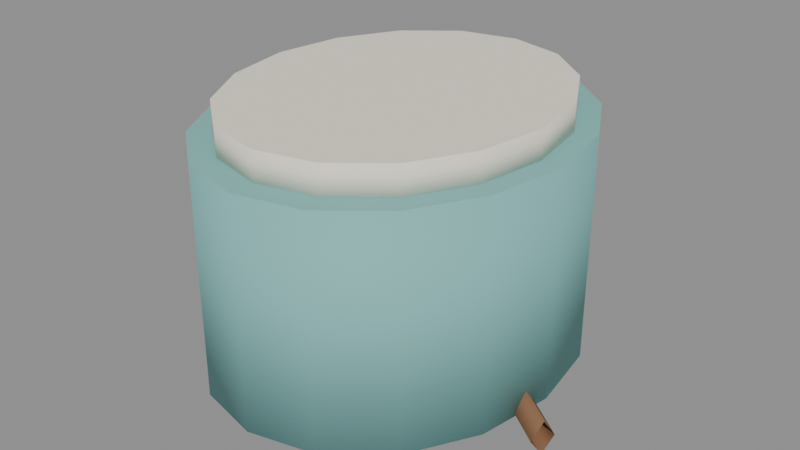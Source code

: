 # Source: core_s68_body.blend  (saved by Blender 4.5.92; exported with 4.5.12 LTS)
import bpy
from mathutils import Matrix  # noqa: F401  (used for matrix-valued properties, if any)

bpy.ops.wm.read_factory_settings(use_empty=True)
scene = bpy.context.scene
scene.name = 'Scene'

# ---- materials (node trees are filled in below, after node groups)
mat_hospital_vertex_opaque = bpy.data.materials.new('hospital_vertex_opaque')
mat_hospital_vertex_opaque.use_backface_culling = True

# ---- material node trees
mat_hospital_vertex_opaque.use_nodes = True; mat_hospital_vertex_opaque.node_tree.nodes.clear()
_N = mat_hospital_vertex_opaque.node_tree.nodes; _L = mat_hospital_vertex_opaque.node_tree.links
n0 = _N.new('ShaderNodeBsdfPrincipled'); n0.name = 'Principled BSDF'; n0.location = (-200, 100)
n0.inputs[2].default_value = 0.78
n0.inputs[13].default_value = 0.22
n1 = _N.new('ShaderNodeOutputMaterial'); n1.name = 'Material Output'; n1.location = (200, 100)
n2 = _N.new('ShaderNodeVertexColor'); n2.name = 'Color Attribute'; n2.location = (0, 0)
n2.layer_name = 'Col'
_L.new(n0.outputs[0], n1.inputs[0])
_L.new(n2.outputs[0], n0.inputs[0])
n1.is_active_output = True

# ---- meshes
me_cone = bpy.data.meshes.new('Cone')
me_cone.from_pydata([(5.661e-08, -0.45, 0.03892), (5.661e-08, -0.45, 0.5377), (-0.1435, -0.4157, 0.03892), (-0.1435, -0.4157, 0.5377), (-0.2651, -0.3182, 0.03892), (-0.2651, -0.3182, 0.5377), (-0.3464, -0.1722, 0.03892), (-0.3464, -0.1722, 0.5377), (-0.3749, -6.795e-08, 0.03892), (-0.3749, -6.795e-08, 0.5377), (-0.3464, 0.1722, 0.03892), (-0.3464, 0.1722, 0.5377), (-0.2651, 0.3182, 0.03892), (-0.2651, 0.3182, 0.5377), (-0.1435, 0.4157, 0.03892), (-0.1435, 0.4157, 0.5377), (-5.661e-08, 0.45, 0.03892), (-5.661e-08, 0.45, 0.5377), (0.1435, 0.4157, 0.03892), (0.1435, 0.4157, 0.5377), (0.2651, 0.3182, 0.03892), (0.2651, 0.3182, 0.5377), (0.3464, 0.1722, 0.03892), (0.3464, 0.1722, 0.5377), (0.3749, 6.795e-08, 0.03892), (0.3749, 6.795e-08, 0.5377), (0.3464, -0.1722, 0.03892), (0.3464, -0.1722, 0.5377), (0.2651, -0.3182, 0.03892), (0.2651, -0.3182, 0.5377), (0.1435, -0.4157, 0.03892), (0.1435, -0.4157, 0.5377), (4.97e-08, -0.3951, 0.5377), (4.97e-08, -0.3951, 0.6), (-0.126, -0.365, 0.5377), (-0.126, -0.365, 0.6), (-0.2328, -0.2794, 0.5377), (-0.2328, -0.2794, 0.6), (-0.3041, -0.1512, 0.5377), (-0.3041, -0.1512, 0.6), (-0.3292, -5.966e-08, 0.5377), (-0.3292, -5.966e-08, 0.6), (-0.3041, 0.1512, 0.5377), (-0.3041, 0.1512, 0.6), (-0.2328, 0.2794, 0.5377), (-0.2328, 0.2794, 0.6), (-0.126, 0.365, 0.5377), (-0.126, 0.365, 0.6), (-4.97e-08, 0.3951, 0.5377), (-4.97e-08, 0.3951, 0.6), (0.126, 0.365, 0.5377), (0.126, 0.365, 0.6), (0.2328, 0.2794, 0.5377), (0.2328, 0.2794, 0.6), (0.3041, 0.1512, 0.5377), (0.3041, 0.1512, 0.6), (0.3292, 5.966e-08, 0.5377), (0.3292, 5.966e-08, 0.6), (0.3041, -0.1512, 0.5377), (0.3041, -0.1512, 0.6), (0.2328, -0.2794, 0.5377), (0.2328, -0.2794, 0.6), (0.126, -0.365, 0.5377), (0.126, -0.365, 0.6), (-0.123, -0.3397, 0.5338), (-0.123, -0.3457, 0.5423), (-0.128, -0.3397, 0.5423), (-0.123, -0.3457, 0.5642), (-0.123, -0.3397, 0.5727), (-0.128, -0.3397, 0.5642), (-0.123, -0.1652, 0.5338), (-0.128, -0.1652, 0.5423), (-0.123, -0.1591, 0.5423), (-0.123, -0.1652, 0.5727), (-0.123, -0.1591, 0.5642), (-0.128, -0.1652, 0.5642), (0.123, -0.3397, 0.5338), (0.128, -0.3397, 0.5423), (0.123, -0.3457, 0.5423), (0.123, -0.3397, 0.5727), (0.123, -0.3457, 0.5642), (0.128, -0.3397, 0.5642), (0.123, -0.1652, 0.5338), (0.123, -0.1591, 0.5423), (0.128, -0.1652, 0.5423), (0.123, -0.1652, 0.5727), (0.128, -0.1652, 0.5642), (0.123, -0.1591, 0.5642), (-0.2753, -0.0006464, 0.09342), (-0.2854, 0.02399, 0.0545), (-0.2733, 0.0006464, 0.01559), (-0.2632, -0.02399, 0.0545), (-0.3576, -0.05552, 0.08563), (-0.3677, -0.03089, 0.04671), (-0.3556, -0.05423, 0.007793), (-0.3455, -0.07886, 0.04671), (-0.4399, -0.1104, 0.07784), (-0.45, -0.08577, 0.03892), (-0.4379, -0.1091, 0.0), (-0.4278, -0.1337, 0.03892), (0.2753, -0.0006464, 0.09342), (0.2632, -0.02399, 0.0545), (0.2733, 0.0006464, 0.01559), (0.2854, 0.02399, 0.0545), (0.3576, -0.05552, 0.08563), (0.3455, -0.07886, 0.04671), (0.3556, -0.05423, 0.007793), (0.3677, -0.03089, 0.04671), (0.4399, -0.1104, 0.07784), (0.4278, -0.1337, 0.03892), (0.4379, -0.1091, 0.0), (0.45, -0.08577, 0.03892)], [], [(0, 1, 3, 2), (2, 3, 5, 4), (4, 5, 7, 6), (6, 7, 9, 8), (8, 9, 11, 10), (10, 11, 13, 12), (12, 13, 15, 14), (14, 15, 17, 16), (16, 17, 19, 18), (18, 19, 21, 20), (20, 21, 23, 22), (22, 23, 25, 24), (24, 25, 27, 26), (26, 27, 29, 28), (3, 1, 31, 29, 27, 25, 23, 21, 19, 17, 15, 13, 11, 9, 7, 5), (28, 29, 31, 30), (30, 31, 1, 0), (0, 2, 4, 6, 8, 10, 12, 14, 16, 18, 20, 22, 24, 26, 28, 30), (32, 33, 35, 34), (34, 35, 37, 36), (36, 37, 39, 38), (38, 39, 41, 40), (40, 41, 43, 42), (42, 43, 45, 44), (44, 45, 47, 46), (46, 47, 49, 48), (48, 49, 51, 50), (50, 51, 53, 52), (52, 53, 55, 54), (54, 55, 57, 56), (56, 57, 59, 58), (58, 59, 61, 60), (35, 33, 63, 61, 59, 57, 55, 53, 51, 49, 47, 45, 43, 41, 39, 37), (60, 61, 63, 62), (62, 63, 33, 32), (32, 34, 36, 38, 40, 42, 44, 46, 48, 50, 52, 54, 56, 58, 60, 62), (64, 65, 66), (67, 68, 69), (70, 71, 72), (73, 74, 75), (76, 77, 78), (79, 80, 81), (82, 83, 84), (85, 86, 87), (70, 64, 66, 71), (65, 67, 69, 66), (68, 73, 75, 69), (74, 72, 71, 75), (82, 70, 72, 83), (73, 85, 87, 74), (86, 84, 83, 87), (76, 82, 84, 77), (85, 79, 81, 86), (80, 78, 77, 81), (64, 76, 78, 65), (79, 68, 67, 80), (70, 82, 76, 64), (66, 69, 75, 71), (78, 80, 67, 65), (85, 73, 68, 79), (72, 74, 87, 83), (84, 86, 81, 77), (88, 92, 95, 91), (89, 93, 92, 88), (90, 94, 93, 89), (91, 95, 94, 90), (92, 96, 99, 95), (93, 97, 96, 92), (94, 98, 97, 93), (95, 99, 98, 94), (100, 104, 107, 103), (101, 105, 104, 100), (102, 106, 105, 101), (103, 107, 106, 102), (104, 108, 111, 107), (105, 109, 108, 104), (106, 110, 109, 105), (107, 111, 110, 106)])
me_cone.polygons.foreach_set('use_smooth', [1, 1, 1, 1, 1, 1, 1, 1, 1, 1, 1, 1, 1, 1, 0, 1, 1, 0, 1, 1, 1, 1, 1, 1, 1, 1, 1, 1, 1, 1, 1, 1, 0, 1, 1, 0, 0, 0, 0, 0, 0, 0, 0, 0, 0, 0, 0, 0, 0, 0, 0, 0, 0, 0, 0, 0, 0, 0, 0, 0, 0, 0, 1, 1, 1, 1, 1, 1, 1, 1, 1, 1, 1, 1, 1, 1, 1, 1])
_uv = me_cone.uv_layers.new(name='UVMap')
_uv.uv.foreach_set('vector', [1.0, 0.5, 1.0, 1.0, 0.9375, 1.0, 0.9375, 0.5, 0.9375, 0.5, 0.9375, 1.0, 0.875, 1.0, 0.875, 0.5, 0.875, 0.5, 0.875, 1.0, 0.8125, 1.0, 0.8125, 0.5, 0.8125, 0.5, 0.8125, 1.0, 0.75, 1.0, 0.75, 0.5, 0.75, 0.5, 0.75, 1.0, 0.6875, 1.0, 0.6875, 0.5, 0.6875, 0.5, 0.6875, 1.0, 0.625, 1.0, 0.625, 0.5, 0.625, 0.5, 0.625, 1.0, 0.5625, 1.0, 0.5625, 0.5, 0.5625, 0.5, 0.5625, 1.0, 0.5, 1.0, 0.5, 0.5, 0.5, 0.5, 0.5, 1.0, 0.4375, 1.0, 0.4375, 0.5, 0.4375, 0.5, 0.4375, 1.0, 0.375, 1.0, 0.375, 0.5, 0.375, 0.5, 0.375, 1.0, 0.3125, 1.0, 0.3125, 0.5, 0.3125, 0.5, 0.3125, 1.0, 0.25, 1.0, 0.25, 0.5, 0.25, 0.5, 0.25, 1.0, 0.1875, 1.0, 0.1875, 0.5, 0.1875, 0.5, 0.1875, 1.0, 0.125, 1.0, 0.125, 0.5, 0.3418, 0.4717, 0.25, 0.49, 0.1582, 0.4717, 0.08029, 0.4197, 0.02827, 0.3418, 0.01, 0.25, 0.02827, 0.1582, 0.08029, 0.08029, 0.1582, 0.02827, 0.25, 0.01, 0.3418, 0.02827, 0.4197, 0.08029, 0.4717, 0.1582, 0.49, 0.25, 0.4717, 0.3418, 0.4197, 0.4197, 0.125, 0.5, 0.125, 1.0, 0.0625, 1.0, 0.0625, 0.5, 0.0625, 0.5, 0.0625, 1.0, 0.0, 1.0, 0.0, 0.5, 0.75, 0.49, 0.8418, 0.4717, 0.9197, 0.4197, 0.9717, 0.3418, 0.99, 0.25, 0.9717, 0.1582, 0.9197, 0.08029, 0.8418, 0.02827, 0.75, 0.01, 0.6582, 0.02827, 0.5803, 0.08029, 0.5283, 0.1582, 0.51, 0.25, 0.5283, 0.3418, 0.5803, 0.4197, 0.6582, 0.4717, 1.0, 0.5, 1.0, 1.0, 0.9375, 1.0, 0.9375, 0.5, 0.9375, 0.5, 0.9375, 1.0, 0.875, 1.0, 0.875, 0.5, 0.875, 0.5, 0.875, 1.0, 0.8125, 1.0, 0.8125, 0.5, 0.8125, 0.5, 0.8125, 1.0, 0.75, 1.0, 0.75, 0.5, 0.75, 0.5, 0.75, 1.0, 0.6875, 1.0, 0.6875, 0.5, 0.6875, 0.5, 0.6875, 1.0, 0.625, 1.0, 0.625, 0.5, 0.625, 0.5, 0.625, 1.0, 0.5625, 1.0, 0.5625, 0.5, 0.5625, 0.5, 0.5625, 1.0, 0.5, 1.0, 0.5, 0.5, 0.5, 0.5, 0.5, 1.0, 0.4375, 1.0, 0.4375, 0.5, 0.4375, 0.5, 0.4375, 1.0, 0.375, 1.0, 0.375, 0.5, 0.375, 0.5, 0.375, 1.0, 0.3125, 1.0, 0.3125, 0.5, 0.3125, 0.5, 0.3125, 1.0, 0.25, 1.0, 0.25, 0.5, 0.25, 0.5, 0.25, 1.0, 0.1875, 1.0, 0.1875, 0.5, 0.1875, 0.5, 0.1875, 1.0, 0.125, 1.0, 0.125, 0.5, 0.3418, 0.4717, 0.25, 0.49, 0.1582, 0.4717, 0.08029, 0.4197, 0.02827, 0.3418, 0.01, 0.25, 0.02827, 0.1582, 0.08029, 0.08029, 0.1582, 0.02827, 0.25, 0.01, 0.3418, 0.02827, 0.4197, 0.08029, 0.4717, 0.1582, 0.49, 0.25, 0.4717, 0.3418, 0.4197, 0.4197, 0.125, 0.5, 0.125, 1.0, 0.0625, 1.0, 0.0625, 0.5, 0.0625, 0.5, 0.0625, 1.0, 0.0, 1.0, 0.0, 0.5, 0.75, 0.49, 0.8418, 0.4717, 0.9197, 0.4197, 0.9717, 0.3418, 0.99, 0.25, 0.9717, 0.1582, 0.9197, 0.08029, 0.8418, 0.02827, 0.75, 0.01, 0.6582, 0.02827, 0.5803, 0.08029, 0.5283, 0.1582, 0.51, 0.25, 0.5283, 0.3418, 0.5803, 0.4197, 0.6582, 0.4717, 0.1299, 0.7419, 0.1299, 0.75, 0.125, 0.7419, 0.57, 0.9951, 0.625, 0.9951, 0.57, 1.0, 0.1299, 0.5081, 0.125, 0.5081, 0.1299, 0.5, 0.625, 0.2501, 0.57, 0.2549, 0.57, 0.242, 0.3701, 0.7419, 0.4296, 0.7419, 0.4088, 0.7532, 0.6297, 0.7425, 0.57, 0.7549, 0.57, 0.742, 0.3701, 0.5081, 0.4088, 0.4968, 0.4296, 0.5081, 0.6297, 0.5075, 0.57, 0.5081, 0.57, 0.4951, 0.1299, 0.5081, 0.1299, 0.7419, 0.125, 0.7419, 0.125, 0.5081, 0.43, 0.0, 0.57, 0.0, 0.57, 0.008088, 0.43, 0.008088, 0.625, 0.008088, 0.625, 0.2501, 0.57, 0.242, 0.57, 0.008088, 0.57, 0.2549, 0.43, 0.2549, 0.43, 0.2419, 0.57, 0.242, 0.3701, 0.5081, 0.1299, 0.5081, 0.1299, 0.5, 0.4088, 0.4968, 0.625, 0.2501, 0.6297, 0.5075, 0.57, 0.4951, 0.57, 0.2549, 0.57, 0.5081, 0.4296, 0.5081, 0.4088, 0.4968, 0.57, 0.4951, 0.3701, 0.7419, 0.3701, 0.5081, 0.4296, 0.5081, 0.4296, 0.7419, 0.6297, 0.5075, 0.6297, 0.7425, 0.57, 0.742, 0.57, 0.5081, 0.57, 0.7549, 0.4088, 0.7532, 0.4296, 0.7419, 0.57, 0.742, 0.1299, 0.7419, 0.3701, 0.7419, 0.4088, 0.7532, 0.1299, 0.75, 0.6297, 0.7425, 0.625, 0.9951, 0.57, 0.9951, 0.57, 0.7549, 0.1299, 0.5081, 0.3701, 0.5081, 0.3701, 0.7419, 0.1299, 0.7419, 0.43, 0.008088, 0.57, 0.008088, 0.57, 0.242, 0.43, 0.2419, 0.4088, 0.7532, 0.57, 0.7549, 0.57, 0.9951, 0.43, 0.9951, 0.6297, 0.5075, 0.8701, 0.5081, 0.8701, 0.7419, 0.6297, 0.7425, 0.43, 0.2549, 0.57, 0.2549, 0.57, 0.4951, 0.4088, 0.4968, 0.4296, 0.5081, 0.57, 0.5081, 0.57, 0.742, 0.4296, 0.7419, 0.0, 1.0, 0.5, 1.0, 0.5, 0.75, 0.0, 0.75, 0.0, 0.25, 0.5, 0.25, 0.5, 0.0, 0.0, 0.0, 0.0, 0.5, 0.5, 0.5, 0.5, 0.25, 0.0, 0.25, 0.0, 0.75, 0.5, 0.75, 0.5, 0.5, 0.0, 0.5, 0.5, 1.0, 1.0, 1.0, 1.0, 0.75, 0.5, 0.75, 0.5, 0.25, 1.0, 0.25, 1.0, 0.0, 0.5, 0.0, 0.5, 0.5, 1.0, 0.5, 1.0, 0.25, 0.5, 0.25, 0.5, 0.75, 1.0, 0.75, 1.0, 0.5, 0.5, 0.5, 0.0, 1.0, 0.5, 1.0, 0.5, 0.75, 0.0, 0.75, 0.0, 0.25, 0.5, 0.25, 0.5, 0.0, 0.0, 0.0, 0.0, 0.5, 0.5, 0.5, 0.5, 0.25, 0.0, 0.25, 0.0, 0.75, 0.5, 0.75, 0.5, 0.5, 0.0, 0.5, 0.5, 1.0, 1.0, 1.0, 1.0, 0.75, 0.5, 0.75, 0.5, 0.25, 1.0, 0.25, 1.0, 0.0, 0.5, 0.0, 0.5, 0.5, 1.0, 0.5, 1.0, 0.25, 0.5, 0.25, 0.5, 0.75, 1.0, 0.75, 1.0, 0.5, 0.5, 0.5])
_ca = me_cone.color_attributes.new('Col', 'FLOAT_COLOR', 'CORNER')
_ca.data.foreach_set('color', [0.22, 0.51, 0.49, 1.0, 0.22, 0.51, 0.49, 1.0, 0.22, 0.51, 0.49, 1.0, 0.22, 0.51, 0.49, 1.0, 0.22, 0.51, 0.49, 1.0, 0.22, 0.51, 0.49, 1.0, 0.22, 0.51, 0.49, 1.0, 0.22, 0.51, 0.49, 1.0, 0.22, 0.51, 0.49, 1.0, 0.22, 0.51, 0.49, 1.0, 0.22, 0.51, 0.49, 1.0, 0.22, 0.51, 0.49, 1.0, 0.22, 0.51, 0.49, 1.0, 0.22, 0.51, 0.49, 1.0, 0.22, 0.51, 0.49, 1.0, 0.22, 0.51, 0.49, 1.0, 0.22, 0.51, 0.49, 1.0, 0.22, 0.51, 0.49, 1.0, 0.22, 0.51, 0.49, 1.0, 0.22, 0.51, 0.49, 1.0, 0.22, 0.51, 0.49, 1.0, 0.22, 0.51, 0.49, 1.0, 0.22, 0.51, 0.49, 1.0, 0.22, 0.51, 0.49, 1.0, 0.22, 0.51, 0.49, 1.0, 0.22, 0.51, 0.49, 1.0, 0.22, 0.51, 0.49, 1.0, 0.22, 0.51, 0.49, 1.0, 0.22, 0.51, 0.49, 1.0, 0.22, 0.51, 0.49, 1.0, 0.22, 0.51, 0.49, 1.0, 0.22, 0.51, 0.49, 1.0, 0.22, 0.51, 0.49, 1.0, 0.22, 0.51, 0.49, 1.0, 0.22, 0.51, 0.49, 1.0, 0.22, 0.51, 0.49, 1.0, 0.22, 0.51, 0.49, 1.0, 0.22, 0.51, 0.49, 1.0, 0.22, 0.51, 0.49, 1.0, 0.22, 0.51, 0.49, 1.0, 0.22, 0.51, 0.49, 1.0, 0.22, 0.51, 0.49, 1.0, 0.22, 0.51, 0.49, 1.0, 0.22, 0.51, 0.49, 1.0, 0.22, 0.51, 0.49, 1.0, 0.22, 0.51, 0.49, 1.0, 0.22, 0.51, 0.49, 1.0, 0.22, 0.51, 0.49, 1.0, 0.22, 0.51, 0.49, 1.0, 0.22, 0.51, 0.49, 1.0, 0.22, 0.51, 0.49, 1.0, 0.22, 0.51, 0.49, 1.0, 0.22, 0.51, 0.49, 1.0, 0.22, 0.51, 0.49, 1.0, 0.22, 0.51, 0.49, 1.0, 0.22, 0.51, 0.49, 1.0, 0.22, 0.51, 0.49, 1.0, 0.22, 0.51, 0.49, 1.0, 0.22, 0.51, 0.49, 1.0, 0.22, 0.51, 0.49, 1.0, 0.22, 0.51, 0.49, 1.0, 0.22, 0.51, 0.49, 1.0, 0.22, 0.51, 0.49, 1.0, 0.22, 0.51, 0.49, 1.0, 0.22, 0.51, 0.49, 1.0, 0.22, 0.51, 0.49, 1.0, 0.22, 0.51, 0.49, 1.0, 0.22, 0.51, 0.49, 1.0, 0.22, 0.51, 0.49, 1.0, 0.22, 0.51, 0.49, 1.0, 0.22, 0.51, 0.49, 1.0, 0.22, 0.51, 0.49, 1.0, 0.22, 0.51, 0.49, 1.0, 0.22, 0.51, 0.49, 1.0, 0.22, 0.51, 0.49, 1.0, 0.22, 0.51, 0.49, 1.0, 0.22, 0.51, 0.49, 1.0, 0.22, 0.51, 0.49, 1.0, 0.22, 0.51, 0.49, 1.0, 0.22, 0.51, 0.49, 1.0, 0.22, 0.51, 0.49, 1.0, 0.22, 0.51, 0.49, 1.0, 0.22, 0.51, 0.49, 1.0, 0.22, 0.51, 0.49, 1.0, 0.22, 0.51, 0.49, 1.0, 0.22, 0.51, 0.49, 1.0, 0.22, 0.51, 0.49, 1.0, 0.22, 0.51, 0.49, 1.0, 0.22, 0.51, 0.49, 1.0, 0.22, 0.51, 0.49, 1.0, 0.22, 0.51, 0.49, 1.0, 0.22, 0.51, 0.49, 1.0, 0.22, 0.51, 0.49, 1.0, 0.22, 0.51, 0.49, 1.0, 0.22, 0.51, 0.49, 1.0, 0.22, 0.51, 0.49, 1.0, 0.91, 0.85, 0.72, 1.0, 0.91, 0.85, 0.72, 1.0, 0.91, 0.85, 0.72, 1.0, 0.91, 0.85, 0.72, 1.0, 0.91, 0.85, 0.72, 1.0, 0.91, 0.85, 0.72, 1.0, 0.91, 0.85, 0.72, 1.0, 0.91, 0.85, 0.72, 1.0, 0.91, 0.85, 0.72, 1.0, 0.91, 0.85, 0.72, 1.0, 0.91, 0.85, 0.72, 1.0, 0.91, 0.85, 0.72, 1.0, 0.91, 0.85, 0.72, 1.0, 0.91, 0.85, 0.72, 1.0, 0.91, 0.85, 0.72, 1.0, 0.91, 0.85, 0.72, 1.0, 0.91, 0.85, 0.72, 1.0, 0.91, 0.85, 0.72, 1.0, 0.91, 0.85, 0.72, 1.0, 0.91, 0.85, 0.72, 1.0, 0.91, 0.85, 0.72, 1.0, 0.91, 0.85, 0.72, 1.0, 0.91, 0.85, 0.72, 1.0, 0.91, 0.85, 0.72, 1.0, 0.91, 0.85, 0.72, 1.0, 0.91, 0.85, 0.72, 1.0, 0.91, 0.85, 0.72, 1.0, 0.91, 0.85, 0.72, 1.0, 0.91, 0.85, 0.72, 1.0, 0.91, 0.85, 0.72, 1.0, 0.91, 0.85, 0.72, 1.0, 0.91, 0.85, 0.72, 1.0, 0.91, 0.85, 0.72, 1.0, 0.91, 0.85, 0.72, 1.0, 0.91, 0.85, 0.72, 1.0, 0.91, 0.85, 0.72, 1.0, 0.91, 0.85, 0.72, 1.0, 0.91, 0.85, 0.72, 1.0, 0.91, 0.85, 0.72, 1.0, 0.91, 0.85, 0.72, 1.0, 0.91, 0.85, 0.72, 1.0, 0.91, 0.85, 0.72, 1.0, 0.91, 0.85, 0.72, 1.0, 0.91, 0.85, 0.72, 1.0, 0.91, 0.85, 0.72, 1.0, 0.91, 0.85, 0.72, 1.0, 0.91, 0.85, 0.72, 1.0, 0.91, 0.85, 0.72, 1.0, 0.91, 0.85, 0.72, 1.0, 0.91, 0.85, 0.72, 1.0, 0.91, 0.85, 0.72, 1.0, 0.91, 0.85, 0.72, 1.0, 0.91, 0.85, 0.72, 1.0, 0.91, 0.85, 0.72, 1.0, 0.91, 0.85, 0.72, 1.0, 0.91, 0.85, 0.72, 1.0, 0.91, 0.85, 0.72, 1.0, 0.91, 0.85, 0.72, 1.0, 0.91, 0.85, 0.72, 1.0, 0.91, 0.85, 0.72, 1.0, 0.91, 0.85, 0.72, 1.0, 0.91, 0.85, 0.72, 1.0, 0.91, 0.85, 0.72, 1.0, 0.91, 0.85, 0.72, 1.0, 0.91, 0.85, 0.72, 1.0, 0.91, 0.85, 0.72, 1.0, 0.91, 0.85, 0.72, 1.0, 0.91, 0.85, 0.72, 1.0, 0.91, 0.85, 0.72, 1.0, 0.91, 0.85, 0.72, 1.0, 0.91, 0.85, 0.72, 1.0, 0.91, 0.85, 0.72, 1.0, 0.91, 0.85, 0.72, 1.0, 0.91, 0.85, 0.72, 1.0, 0.91, 0.85, 0.72, 1.0, 0.91, 0.85, 0.72, 1.0, 0.91, 0.85, 0.72, 1.0, 0.91, 0.85, 0.72, 1.0, 0.91, 0.85, 0.72, 1.0, 0.91, 0.85, 0.72, 1.0, 0.91, 0.85, 0.72, 1.0, 0.91, 0.85, 0.72, 1.0, 0.91, 0.85, 0.72, 1.0, 0.91, 0.85, 0.72, 1.0, 0.91, 0.85, 0.72, 1.0, 0.91, 0.85, 0.72, 1.0, 0.91, 0.85, 0.72, 1.0, 0.91, 0.85, 0.72, 1.0, 0.91, 0.85, 0.72, 1.0, 0.91, 0.85, 0.72, 1.0, 0.91, 0.85, 0.72, 1.0, 0.91, 0.85, 0.72, 1.0, 0.91, 0.85, 0.72, 1.0, 0.91, 0.85, 0.72, 1.0, 0.91, 0.85, 0.72, 1.0, 0.91, 0.85, 0.72, 1.0, 0.08, 0.16, 0.24, 1.0, 0.08, 0.16, 0.24, 1.0, 0.08, 0.16, 0.24, 1.0, 0.08, 0.16, 0.24, 1.0, 0.08, 0.16, 0.24, 1.0, 0.08, 0.16, 0.24, 1.0, 0.08, 0.16, 0.24, 1.0, 0.08, 0.16, 0.24, 1.0, 0.08, 0.16, 0.24, 1.0, 0.08, 0.16, 0.24, 1.0, 0.08, 0.16, 0.24, 1.0, 0.08, 0.16, 0.24, 1.0, 0.08, 0.16, 0.24, 1.0, 0.08, 0.16, 0.24, 1.0, 0.08, 0.16, 0.24, 1.0, 0.08, 0.16, 0.24, 1.0, 0.08, 0.16, 0.24, 1.0, 0.08, 0.16, 0.24, 1.0, 0.08, 0.16, 0.24, 1.0, 0.08, 0.16, 0.24, 1.0, 0.08, 0.16, 0.24, 1.0, 0.08, 0.16, 0.24, 1.0, 0.08, 0.16, 0.24, 1.0, 0.08, 0.16, 0.24, 1.0, 0.08, 0.16, 0.24, 1.0, 0.08, 0.16, 0.24, 1.0, 0.08, 0.16, 0.24, 1.0, 0.08, 0.16, 0.24, 1.0, 0.08, 0.16, 0.24, 1.0, 0.08, 0.16, 0.24, 1.0, 0.08, 0.16, 0.24, 1.0, 0.08, 0.16, 0.24, 1.0, 0.08, 0.16, 0.24, 1.0, 0.08, 0.16, 0.24, 1.0, 0.08, 0.16, 0.24, 1.0, 0.08, 0.16, 0.24, 1.0, 0.08, 0.16, 0.24, 1.0, 0.08, 0.16, 0.24, 1.0, 0.08, 0.16, 0.24, 1.0, 0.08, 0.16, 0.24, 1.0, 0.08, 0.16, 0.24, 1.0, 0.08, 0.16, 0.24, 1.0, 0.08, 0.16, 0.24, 1.0, 0.08, 0.16, 0.24, 1.0, 0.08, 0.16, 0.24, 1.0, 0.08, 0.16, 0.24, 1.0, 0.08, 0.16, 0.24, 1.0, 0.08, 0.16, 0.24, 1.0, 0.08, 0.16, 0.24, 1.0, 0.08, 0.16, 0.24, 1.0, 0.08, 0.16, 0.24, 1.0, 0.08, 0.16, 0.24, 1.0, 0.08, 0.16, 0.24, 1.0, 0.08, 0.16, 0.24, 1.0, 0.08, 0.16, 0.24, 1.0, 0.08, 0.16, 0.24, 1.0, 0.08, 0.16, 0.24, 1.0, 0.08, 0.16, 0.24, 1.0, 0.08, 0.16, 0.24, 1.0, 0.08, 0.16, 0.24, 1.0, 0.08, 0.16, 0.24, 1.0, 0.08, 0.16, 0.24, 1.0, 0.08, 0.16, 0.24, 1.0, 0.08, 0.16, 0.24, 1.0, 0.08, 0.16, 0.24, 1.0, 0.08, 0.16, 0.24, 1.0, 0.08, 0.16, 0.24, 1.0, 0.08, 0.16, 0.24, 1.0, 0.08, 0.16, 0.24, 1.0, 0.08, 0.16, 0.24, 1.0, 0.08, 0.16, 0.24, 1.0, 0.08, 0.16, 0.24, 1.0, 0.08, 0.16, 0.24, 1.0, 0.08, 0.16, 0.24, 1.0, 0.08, 0.16, 0.24, 1.0, 0.08, 0.16, 0.24, 1.0, 0.08, 0.16, 0.24, 1.0, 0.08, 0.16, 0.24, 1.0, 0.08, 0.16, 0.24, 1.0, 0.08, 0.16, 0.24, 1.0, 0.08, 0.16, 0.24, 1.0, 0.08, 0.16, 0.24, 1.0, 0.08, 0.16, 0.24, 1.0, 0.08, 0.16, 0.24, 1.0, 0.08, 0.16, 0.24, 1.0, 0.08, 0.16, 0.24, 1.0, 0.08, 0.16, 0.24, 1.0, 0.08, 0.16, 0.24, 1.0, 0.08, 0.16, 0.24, 1.0, 0.08, 0.16, 0.24, 1.0, 0.08, 0.16, 0.24, 1.0, 0.08, 0.16, 0.24, 1.0, 0.08, 0.16, 0.24, 1.0, 0.08, 0.16, 0.24, 1.0, 0.08, 0.16, 0.24, 1.0, 0.08, 0.16, 0.24, 1.0, 0.31, 0.16, 0.085, 1.0, 0.31, 0.16, 0.085, 1.0, 0.31, 0.16, 0.085, 1.0, 0.31, 0.16, 0.085, 1.0, 0.31, 0.16, 0.085, 1.0, 0.31, 0.16, 0.085, 1.0, 0.31, 0.16, 0.085, 1.0, 0.31, 0.16, 0.085, 1.0, 0.31, 0.16, 0.085, 1.0, 0.31, 0.16, 0.085, 1.0, 0.31, 0.16, 0.085, 1.0, 0.31, 0.16, 0.085, 1.0, 0.31, 0.16, 0.085, 1.0, 0.31, 0.16, 0.085, 1.0, 0.31, 0.16, 0.085, 1.0, 0.31, 0.16, 0.085, 1.0, 0.31, 0.16, 0.085, 1.0, 0.31, 0.16, 0.085, 1.0, 0.31, 0.16, 0.085, 1.0, 0.31, 0.16, 0.085, 1.0, 0.31, 0.16, 0.085, 1.0, 0.31, 0.16, 0.085, 1.0, 0.31, 0.16, 0.085, 1.0, 0.31, 0.16, 0.085, 1.0, 0.31, 0.16, 0.085, 1.0, 0.31, 0.16, 0.085, 1.0, 0.31, 0.16, 0.085, 1.0, 0.31, 0.16, 0.085, 1.0, 0.31, 0.16, 0.085, 1.0, 0.31, 0.16, 0.085, 1.0, 0.31, 0.16, 0.085, 1.0, 0.31, 0.16, 0.085, 1.0, 0.31, 0.16, 0.085, 1.0, 0.31, 0.16, 0.085, 1.0, 0.31, 0.16, 0.085, 1.0, 0.31, 0.16, 0.085, 1.0, 0.31, 0.16, 0.085, 1.0, 0.31, 0.16, 0.085, 1.0, 0.31, 0.16, 0.085, 1.0, 0.31, 0.16, 0.085, 1.0, 0.31, 0.16, 0.085, 1.0, 0.31, 0.16, 0.085, 1.0, 0.31, 0.16, 0.085, 1.0, 0.31, 0.16, 0.085, 1.0, 0.31, 0.16, 0.085, 1.0, 0.31, 0.16, 0.085, 1.0, 0.31, 0.16, 0.085, 1.0, 0.31, 0.16, 0.085, 1.0, 0.31, 0.16, 0.085, 1.0, 0.31, 0.16, 0.085, 1.0, 0.31, 0.16, 0.085, 1.0, 0.31, 0.16, 0.085, 1.0, 0.31, 0.16, 0.085, 1.0, 0.31, 0.16, 0.085, 1.0, 0.31, 0.16, 0.085, 1.0, 0.31, 0.16, 0.085, 1.0, 0.31, 0.16, 0.085, 1.0, 0.31, 0.16, 0.085, 1.0, 0.31, 0.16, 0.085, 1.0, 0.31, 0.16, 0.085, 1.0, 0.31, 0.16, 0.085, 1.0, 0.31, 0.16, 0.085, 1.0, 0.31, 0.16, 0.085, 1.0, 0.31, 0.16, 0.085, 1.0])
me_cone.materials.append(mat_hospital_vertex_opaque)
me_cone.update()
arm_body_bones = bpy.data.armatures.new('Body_bones')  # bones are not reproduced

# ---- objects
ob_core_s68_body = bpy.data.objects.new('core_s68_body', me_cone)
ob_body = bpy.data.objects.new('Body', arm_body_bones)

# ---- transforms, parenting, visibility, modifiers, constraints
ob_core_s68_body.parent = ob_body
ob_core_s68_body.location = (0.0, 0.0, 0.0)
_vg = ob_core_s68_body.vertex_groups.new(name='spine')
_vg.add([0, 1, 2, 3, 4, 5, 6, 7, 8, 9, 10, 11, 12, 13, 14, 15, 16, 17, 18, 19, 20, 21, 22, 23, 24, 25, 26, 27, 28, 29, 30, 31], 1.0, 'REPLACE')
_vg = ob_core_s68_body.vertex_groups.new(name='head')
_vg.add([32, 33, 34, 35, 36, 37, 38, 39, 40, 41, 42, 43, 44, 45, 46, 47, 48, 49, 50, 51, 52, 53, 54, 55, 56, 57, 58, 59, 60, 61, 62, 63], 1.0, 'REPLACE')
_vg = ob_core_s68_body.vertex_groups.new(name='display')
_vg.add([64, 65, 66, 67, 68, 69, 70, 71, 72, 73, 74, 75, 76, 77, 78, 79, 80, 81, 82, 83, 84, 85, 86, 87], 1.0, 'REPLACE')
_vg = ob_core_s68_body.vertex_groups.new(name='hand_l')
_vg.add([88, 89, 90, 91, 92, 93, 94, 95, 96, 97, 98, 99], 1.0, 'REPLACE')
_vg = ob_core_s68_body.vertex_groups.new(name='hand_r')
_vg.add([100, 101, 102, 103, 104, 105, 106, 107, 108, 109, 110, 111], 1.0, 'REPLACE')
_m = ob_core_s68_body.modifiers.new('HospitalSkin', 'ARMATURE')
_m.object = ob_body
ob_body.location = (0.0, 0.0, 0.0)

# ---- collection membership
scene.collection.objects.link(ob_core_s68_body)
scene.collection.objects.link(ob_body)

# ---- scene / render settings (as saved in the file)
scene.frame_start = 1; scene.frame_end = 49; scene.frame_set(1)
scene.render.engine = 'BLENDER_EEVEE_NEXT'
bpy.context.view_layer.update()

# ---- added for rendering (the .blend has no active camera and no usable light): camera, sun + grey world if the file has none
cam_auto = bpy.data.cameras.new('AutoCamera')
cam_auto.lens = 50.0
cam_auto.sensor_width = 36.0
cam_auto.clip_end = 1000.0
ob_auto_camera = bpy.data.objects.new('AutoCamera', cam_auto)
scene.collection.objects.link(ob_auto_camera)
ob_auto_camera.location = (1.30191, -1.56229, 1.34153)
ob_auto_camera.rotation_euler = (1.09748, -7.21219e-08, 0.694738)
scene.camera = ob_auto_camera
light_auto_sun = bpy.data.lights.new('AutoSun', 'SUN')
light_auto_sun.energy = 3.0
light_auto_sun.angle = 0.0523599
ob_auto_sun = bpy.data.objects.new('AutoSun', light_auto_sun)
scene.collection.objects.link(ob_auto_sun)
ob_auto_sun.rotation_euler = (0.872665, 0.174533, 0.523599)
if scene.world is None:
    world_auto = bpy.data.worlds.new('AutoWorld')
    world_auto.color = (0.3, 0.3, 0.3)
    scene.world = world_auto
bpy.context.view_layer.update()
